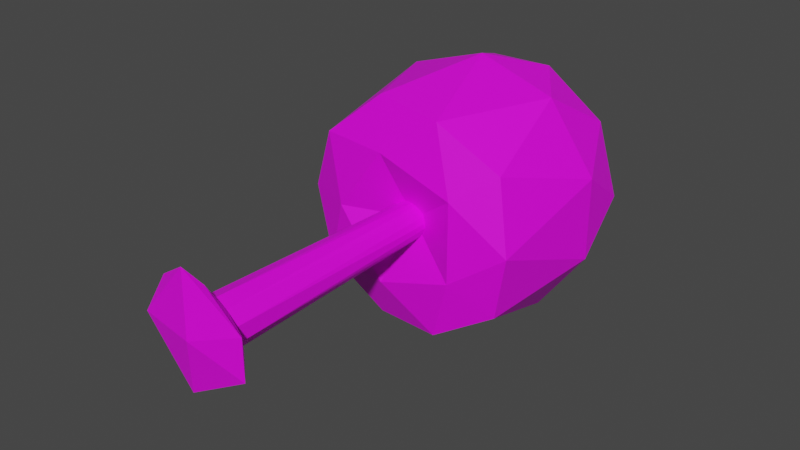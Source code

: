 # Source: Tree.blend  (saved by Blender 3.1.7; exported with 4.5.12 LTS)
import bpy
from mathutils import Matrix  # noqa: F401  (used for matrix-valued properties, if any)

bpy.ops.wm.read_factory_settings(use_empty=True)
scene = bpy.context.scene
scene.name = 'Scene'

# ---- collections
col_collection = bpy.data.collections.new('Collection'); scene.collection.children.link(col_collection)

# ---- images (referenced by path relative to the original .blend; pixels are not part of the script)
import os
ASSET_DIR = os.environ.get("B2B_ASSET_DIR", "")  # directory of the original .blend (textures are referenced by path, not embedded)
HERE = os.path.dirname(os.path.abspath(__file__))  # packed textures are extracted next to this script under _unpacked/

def load_image(name, relpath, width, height, colorspace="sRGB"):
    """Load a texture the original file referenced (path relative to the .blend, or extracted next to this script)."""
    p = next((c for c in (os.path.join(HERE, relpath), os.path.join(ASSET_DIR, relpath)) if relpath and os.path.exists(c)), "")
    if p:
        img = bpy.data.images.load(p, check_existing=True)
        img.name = name
    else:  # same state as the original file: an image datablock whose file is absent (Cycles renders it pink)
        img = bpy.data.images.new(name, width, height)
        img.source = "FILE"
        img.filepath = "//" + (relpath or name)
    img.colorspace_settings.name = colorspace
    return img
img_tree = load_image('Tree', 'Tree.Texturepng.png', 1024, 1024, 'sRGB')

# ---- materials (node trees are filled in below, after node groups)
mat_material_001 = bpy.data.materials.new('Material.001')
mat_material_001.use_transparent_shadow = False

# ---- material node trees
mat_material_001.use_nodes = True; mat_material_001.node_tree.nodes.clear()
_N = mat_material_001.node_tree.nodes; _L = mat_material_001.node_tree.links
n0 = _N.new('ShaderNodeBsdfPrincipled'); n0.name = 'Principled BSDF'; n0.location = (10, 300)
n0.distribution = 'GGX'
n0.subsurface_method = 'RANDOM_WALK_SKIN'
n0.inputs[3].default_value = 1.45
n0.inputs[27].default_value = (0.0, 0.0, 0.0, 1.0)
n0.inputs[28].default_value = 1.0
n1 = _N.new('ShaderNodeOutputMaterial'); n1.name = 'Material Output'; n1.location = (300, 300)
n2 = _N.new('ShaderNodeTexImage'); n2.name = 'Image Texture'; n2.location = (-280, 280)
n2.image = img_tree
_L.new(n0.outputs[0], n1.inputs[0])
_L.new(n2.outputs[0], n0.inputs[0])
n1.is_active_output = True

# ---- world
world_world = bpy.data.worlds.new('World'); scene.world = world_world
world_world.use_nodes = True; world_world.node_tree.nodes.clear()
_N = world_world.node_tree.nodes; _L = world_world.node_tree.links
n0 = _N.new('ShaderNodeOutputWorld'); n0.name = 'World Output'; n0.location = (300, 300)
n1 = _N.new('ShaderNodeBackground'); n1.name = 'Background'; n1.location = (10, 300)
n1.inputs[0].default_value = (0.05088, 0.05088, 0.05088, 1.0)
_L.new(n1.outputs[0], n0.inputs[0])
n0.is_active_output = True
world_world.color = (0.05088, 0.05088, 0.05088)
world_world.use_sun_shadow = False
world_world.sun_shadow_jitter_overblur = 0.0

# ---- meshes
me_icosphere = bpy.data.meshes.new('Icosphere')
me_icosphere.from_pydata([(-1.227e-06, -1.205, -1.192e-07), (1.724, -0.4472, 0.5257), (-0.2764, -0.4472, 1.851), (-1.894, -0.4472, -2.98e-08), (-0.2764, -0.4472, -1.851), (1.724, -0.4472, -0.5257), (0.2114, 13.87, 0.6505), (-0.5534, 13.87, 0.402), (-0.5534, 13.87, -0.402), (0.2114, 13.87, -0.6505), (0.684, 13.87, 9.537e-07), (-3.453e-07, 14.3, 9.537e-07), (-0.4301, -0.8097, 2.324), (2.126, -0.8097, 0.818), (0.2629, -0.5257, 1.809), (1.851, -0.5257, -5.96e-08), (2.126, -0.8097, -0.818), (-2.392, -0.8096, -5.96e-08), (-1.688, -0.5257, 1.5), (-0.4301, -0.8097, -2.324), (-1.688, -0.5257, -1.5), (0.2629, -0.5257, -1.809), (0.9511, -2.98e-08, 0.309), (0.9511, 2.98e-08, -0.309), (0.0, -5.96e-08, 1.0), (0.5878, -5.96e-08, 0.809), (-0.9511, -2.98e-08, 0.309), (-0.5878, -5.96e-08, 0.809), (-0.5878, 5.96e-08, -0.809), (-0.9511, 2.98e-08, -0.309), (0.5878, 5.96e-08, -0.809), (0.0, 5.96e-08, -1.0), (0.5263, 13.93, 0.3824), (-0.201, 13.93, 0.6187), (-0.6505, 13.93, 9.537e-07), (-0.201, 13.93, -0.6187), (0.5263, 13.93, -0.3824), (0.1242, 14.18, 0.3824), (0.402, 14.18, 9.537e-07), (-0.3253, 14.18, 0.2363), (-0.3253, 14.18, -0.2363), (0.1242, 14.18, -0.3824), (7.077e-09, 9.87, 9.537e-07), (3.918, 9.747, 2.846), (-1.496, 9.747, 4.606), (-4.843, 9.747, 9.537e-07), (-1.496, 9.747, -4.606), (3.918, 9.747, -2.846), (1.496, 16.33, 4.606), (-3.918, 16.33, 2.846), (-3.918, 16.33, -2.846), (1.496, 16.33, -4.606), (4.843, 16.33, 1.907e-06), (7.077e-09, 19.32, 1.907e-06), (-0.8796, 8.941, 2.707), (2.303, 8.941, 1.673), (1.423, 9.322, 4.38), (4.606, 9.322, 9.537e-07), (2.303, 8.941, -1.673), (-2.846, 8.941, 9.537e-07), (-3.726, 9.322, 2.707), (-0.8796, 8.941, -2.707), (-3.726, 9.322, -2.707), (1.423, 9.322, -4.38), (5.149, 13.91, 1.673), (5.149, 13.91, -1.673), (7.077e-09, 13.91, 5.414), (3.182, 13.91, 4.38), (-5.149, 13.91, 1.673), (-3.182, 13.91, 4.38), (-3.182, 13.91, -4.38), (-5.149, 13.91, -1.673), (3.182, 13.91, -4.38), (7.077e-09, 13.91, -5.414), (3.726, 16.75, 2.707), (-1.423, 16.75, 4.38), (-4.606, 16.75, 1.907e-06), (-1.423, 16.75, -4.38), (3.726, 16.75, -2.707), (0.8796, 18.51, 2.707), (2.846, 18.51, 1.907e-06), (-2.303, 18.51, 1.673), (-2.303, 18.51, -1.673), (0.8796, 18.51, -2.707)], [], [(0, 13, 12), (1, 13, 15), (0, 12, 17), (0, 17, 19), (0, 19, 16), (1, 15, 22), (2, 14, 24), (3, 18, 26), (4, 20, 28), (5, 21, 30), (1, 22, 25), (2, 24, 27), (3, 26, 29), (4, 28, 31), (5, 30, 23), (6, 32, 37), (7, 33, 39), (8, 34, 40), (9, 35, 41), (10, 36, 38), (38, 41, 11), (38, 36, 41), (36, 9, 41), (41, 40, 11), (41, 35, 40), (35, 8, 40), (40, 39, 11), (40, 34, 39), (34, 7, 39), (39, 37, 11), (39, 33, 37), (33, 6, 37), (37, 38, 11), (37, 32, 38), (32, 10, 38), (23, 36, 10), (23, 30, 36), (30, 9, 36), (31, 35, 9), (31, 28, 35), (28, 8, 35), (29, 34, 8), (29, 26, 34), (26, 7, 34), (27, 33, 7), (27, 24, 33), (24, 6, 33), (25, 32, 6), (25, 22, 32), (22, 10, 32), (30, 31, 9), (30, 21, 31), (21, 4, 31), (28, 29, 8), (28, 20, 29), (20, 3, 29), (26, 27, 7), (26, 18, 27), (18, 2, 27), (24, 25, 6), (24, 14, 25), (14, 1, 25), (22, 23, 10), (22, 15, 23), (15, 5, 23), (16, 21, 5), (16, 19, 21), (19, 4, 21), (19, 20, 4), (19, 17, 20), (17, 3, 20), (17, 18, 3), (17, 12, 18), (12, 2, 18), (15, 16, 5), (15, 13, 16), (13, 0, 16), (12, 14, 2), (12, 13, 14), (13, 1, 14), (42, 55, 54), (43, 55, 57), (42, 54, 59), (42, 59, 61), (42, 61, 58), (43, 57, 64), (44, 56, 66), (45, 60, 68), (46, 62, 70), (47, 63, 72), (43, 64, 67), (44, 66, 69), (45, 68, 71), (46, 70, 73), (47, 72, 65), (48, 74, 79), (49, 75, 81), (50, 76, 82), (51, 77, 83), (52, 78, 80), (80, 83, 53), (80, 78, 83), (78, 51, 83), (83, 82, 53), (83, 77, 82), (77, 50, 82), (82, 81, 53), (82, 76, 81), (76, 49, 81), (81, 79, 53), (81, 75, 79), (75, 48, 79), (79, 80, 53), (79, 74, 80), (74, 52, 80), (65, 78, 52), (65, 72, 78), (72, 51, 78), (73, 77, 51), (73, 70, 77), (70, 50, 77), (71, 76, 50), (71, 68, 76), (68, 49, 76), (69, 75, 49), (69, 66, 75), (66, 48, 75), (67, 74, 48), (67, 64, 74), (64, 52, 74), (72, 73, 51), (72, 63, 73), (63, 46, 73), (70, 71, 50), (70, 62, 71), (62, 45, 71), (68, 69, 49), (68, 60, 69), (60, 44, 69), (66, 67, 48), (66, 56, 67), (56, 43, 67), (64, 65, 52), (64, 57, 65), (57, 47, 65), (58, 63, 47), (58, 61, 63), (61, 46, 63), (61, 62, 46), (61, 59, 62), (59, 45, 62), (59, 60, 45), (59, 54, 60), (54, 44, 60), (57, 58, 47), (57, 55, 58), (55, 42, 58), (54, 56, 44), (54, 55, 56), (55, 43, 56)])
_uv = me_icosphere.uv_layers.new(name='UVMap')
_uv.uv.foreach_set('vector', [0.6365, 0.07008, 0.6476, 0.1401, 0.5674, 0.0955, 0.8018, 0.7397, 0.7964, 0.7537, 0.7888, 0.7385, 0.6365, 0.07008, 0.5674, 0.0955, 0.5985, 0.006878, 0.6365, 0.07008, 0.5985, 0.006878, 0.6912, 0.0228, 0.6365, 0.07008, 0.6912, 0.0228, 0.6912, 0.1145, 0.5674, 0.1814, 0.5768, 0.168, 0.5763, 0.1966, 0.8756, 0.7445, 0.8614, 0.7479, 0.8542, 0.7256, 0.6373, 0.2585, 0.6066, 0.2823, 0.6078, 0.2424, 0.6459, 0.1837, 0.6639, 0.2244, 0.6231, 0.2121, 0.5875, 0.1611, 0.6376, 0.1714, 0.6037, 0.1838, 0.8018, 0.7397, 0.818, 0.7229, 0.8362, 0.7256, 0.5752, 0.2552, 0.5789, 0.2328, 0.5922, 0.2433, 0.6373, 0.2585, 0.6078, 0.2424, 0.6196, 0.2305, 0.6459, 0.1837, 0.6231, 0.2121, 0.6171, 0.1942, 0.5875, 0.1611, 0.6037, 0.1838, 0.5882, 0.1846, 0.8776, 0.3079, 0.865, 0.3049, 0.8755, 0.2965, 0.9303, 0.7236, 0.9421, 0.7253, 0.9305, 0.7335, 0.2938, 0.5922, 0.3042, 0.5854, 0.3046, 0.5985, 0.2924, 0.6167, 0.2916, 0.6049, 0.3038, 0.6129, 0.9587, 0.7231, 0.971, 0.7247, 0.9641, 0.7332, 0.3151, 0.6167, 0.3038, 0.6129, 0.3145, 0.6058, 0.9641, 0.7332, 0.971, 0.7247, 0.9787, 0.7332, 0.971, 0.7247, 0.9836, 0.7231, 0.9787, 0.7332, 0.3038, 0.6129, 0.3046, 0.5985, 0.3145, 0.6058, 0.3038, 0.6129, 0.2916, 0.6049, 0.3046, 0.5985, 0.2916, 0.6049, 0.2938, 0.5922, 0.3046, 0.5985, 0.3046, 0.5985, 0.3164, 0.5934, 0.3145, 0.6058, 0.3046, 0.5985, 0.3042, 0.5854, 0.3164, 0.5934, 0.9185, 0.726, 0.9303, 0.7236, 0.9305, 0.7335, 0.3164, 0.5934, 0.3229, 0.6046, 0.3145, 0.6058, 0.9305, 0.7335, 0.9421, 0.7253, 0.9424, 0.7334, 0.8873, 0.3049, 0.8776, 0.3079, 0.8755, 0.2965, 0.3229, 0.6046, 0.3151, 0.6167, 0.3145, 0.6058, 0.8755, 0.2965, 0.865, 0.3049, 0.8616, 0.2944, 0.865, 0.3049, 0.8539, 0.3043, 0.8616, 0.2944, 0.9625, 0.2944, 0.971, 0.7247, 0.9587, 0.7231, 0.9625, 0.2944, 0.9816, 0.2944, 0.971, 0.7247, 0.9816, 0.2944, 0.9836, 0.7231, 0.971, 0.7247, 0.2806, 0.7284, 0.2676, 0.2978, 0.2781, 0.2998, 0.2806, 0.7284, 0.2628, 0.7283, 0.2676, 0.2978, 0.2628, 0.7283, 0.255, 0.2996, 0.2676, 0.2978, 0.2443, 0.7284, 0.2447, 0.298, 0.255, 0.2996, 0.8924, 0.2959, 0.9078, 0.295, 0.9185, 0.726, 0.9078, 0.295, 0.9303, 0.7236, 0.9185, 0.726, 0.9269, 0.2944, 0.9421, 0.7253, 0.9303, 0.7236, 0.9269, 0.2944, 0.9424, 0.2944, 0.9421, 0.7253, 0.8542, 0.7256, 0.8776, 0.3079, 0.8873, 0.3049, 0.8362, 0.7256, 0.865, 0.3049, 0.8776, 0.3079, 0.8362, 0.7256, 0.818, 0.7229, 0.865, 0.3049, 0.818, 0.7229, 0.8539, 0.3043, 0.865, 0.3049, 0.9816, 0.2944, 0.9975, 0.2953, 0.9836, 0.7231, 0.6037, 0.1838, 0.6376, 0.1714, 0.6171, 0.1942, 0.6376, 0.1714, 0.6459, 0.1837, 0.6171, 0.1942, 0.2628, 0.7283, 0.2443, 0.7284, 0.255, 0.2996, 0.6231, 0.2121, 0.6639, 0.2244, 0.6196, 0.2305, 0.6639, 0.2244, 0.6373, 0.2585, 0.6196, 0.2305, 0.9078, 0.295, 0.9269, 0.2944, 0.9303, 0.7236, 0.6078, 0.2424, 0.6066, 0.2823, 0.5922, 0.2433, 0.6066, 0.2823, 0.5752, 0.2552, 0.5922, 0.2433, 0.8542, 0.7256, 0.8362, 0.7256, 0.8776, 0.3079, 0.8542, 0.7256, 0.8614, 0.7479, 0.8362, 0.7256, 0.8614, 0.7479, 0.8018, 0.7397, 0.8362, 0.7256, 0.9475, 0.2953, 0.9625, 0.2944, 0.9587, 0.7231, 0.5763, 0.1966, 0.5768, 0.168, 0.5882, 0.1846, 0.5768, 0.168, 0.5875, 0.1611, 0.5882, 0.1846, 0.5929, 0.1451, 0.6376, 0.1714, 0.5875, 0.1611, 0.337, 0.5854, 0.337, 0.6709, 0.328, 0.6454, 0.6639, 0.1777, 0.6459, 0.1837, 0.6376, 0.1714, 0.6639, 0.1777, 0.6639, 0.2244, 0.6459, 0.1837, 0.6912, 0.0228, 0.5985, 0.006878, 0.6492, 0.00254, 0.652, 0.2698, 0.6373, 0.2585, 0.6639, 0.2244, 0.652, 0.2698, 0.6066, 0.2823, 0.6373, 0.2585, 0.5985, 0.006878, 0.5674, 0.0955, 0.5693, 0.04947, 0.3693, 0.6296, 0.3595, 0.6186, 0.3693, 0.5854, 0.3449, 0.61, 0.3544, 0.6252, 0.342, 0.625, 0.3449, 0.61, 0.3544, 0.5854, 0.3544, 0.6252, 0.6476, 0.1401, 0.6365, 0.07008, 0.6912, 0.1145, 0.8873, 0.7585, 0.8614, 0.7479, 0.8756, 0.7445, 0.8873, 0.7585, 0.7964, 0.7537, 0.8614, 0.7479, 0.7964, 0.7537, 0.8018, 0.7397, 0.8614, 0.7479, 0.1482, 0.1518, 0.2051, 0.2171, 0.1019, 0.2252, 0.2454, 0.2653, 0.2051, 0.2171, 0.2865, 0.1841, 0.1482, 0.1518, 0.1019, 0.2252, 0.06237, 0.1298, 0.1482, 0.1518, 0.06237, 0.1298, 0.1411, 0.06264, 0.1482, 0.1518, 0.1411, 0.06264, 0.2293, 0.1166, 0.1682, 0.3106, 0.2392, 0.313, 0.2171, 0.4383, 0.00254, 0.3202, 0.07858, 0.2978, 0.02042, 0.4345, 0.2928, 0.3535, 0.3711, 0.3108, 0.3697, 0.461, 0.7681, 0.3606, 0.7837, 0.4507, 0.64, 0.4086, 0.4286, 0.2789, 0.3435, 0.2893, 0.3777, 0.1515, 0.1682, 0.3106, 0.2171, 0.4383, 0.1178, 0.4289, 0.4587, 0.2944, 0.5468, 0.4003, 0.4672, 0.4263, 0.2928, 0.3535, 0.3697, 0.461, 0.2916, 0.4914, 0.7681, 0.3606, 0.64, 0.4086, 0.6385, 0.3123, 0.4286, 0.2789, 0.3777, 0.1515, 0.4811, 0.1515, 0.07031, 0.5066, 0.1604, 0.5228, 0.0893, 0.5865, 0.4437, 0.5145, 0.5274, 0.5, 0.4672, 0.5803, 0.567, 0.5841, 0.6408, 0.536, 0.644, 0.6287, 0.5575, 0.7576, 0.5519, 0.674, 0.6384, 0.7307, 0.5161, 0.07381, 0.429, 0.06237, 0.478, 0.002541, 0.7184, 0.7576, 0.6384, 0.7307, 0.7142, 0.6805, 0.478, 0.002541, 0.429, 0.06237, 0.3746, 0.002541, 0.429, 0.06237, 0.3402, 0.07381, 0.3746, 0.002541, 0.6384, 0.7307, 0.644, 0.6287, 0.7142, 0.6805, 0.6384, 0.7307, 0.5519, 0.674, 0.644, 0.6287, 0.5519, 0.674, 0.567, 0.5841, 0.644, 0.6287, 0.644, 0.6287, 0.7274, 0.5926, 0.7142, 0.6805, 0.644, 0.6287, 0.6408, 0.536, 0.7274, 0.5926, 0.3697, 0.5562, 0.4437, 0.5145, 0.4672, 0.5803, 0.7274, 0.5926, 0.7733, 0.6723, 0.7142, 0.6805, 0.4672, 0.5803, 0.5274, 0.5, 0.5468, 0.5544, 0.002793, 0.5319, 0.07031, 0.5066, 0.0893, 0.5865, 0.7733, 0.6723, 0.7184, 0.7576, 0.7142, 0.6805, 0.0893, 0.5865, 0.1604, 0.5228, 0.1886, 0.5958, 0.1604, 0.5228, 0.2392, 0.5226, 0.1886, 0.5958, 0.4811, 0.1515, 0.429, 0.06237, 0.5161, 0.07381, 0.4811, 0.1515, 0.3777, 0.1515, 0.429, 0.06237, 0.3777, 0.1515, 0.3402, 0.07381, 0.429, 0.06237, 0.6385, 0.3123, 0.5519, 0.3689, 0.5645, 0.2944, 0.6385, 0.3123, 0.64, 0.4086, 0.5519, 0.3689, 0.64, 0.4086, 0.567, 0.4582, 0.5519, 0.3689, 0.6434, 0.5087, 0.5572, 0.5309, 0.567, 0.4582, 0.2916, 0.4914, 0.3697, 0.461, 0.3697, 0.5562, 0.3697, 0.461, 0.4437, 0.5145, 0.3697, 0.5562, 0.4672, 0.4263, 0.5274, 0.5, 0.4437, 0.5145, 0.4672, 0.4263, 0.5468, 0.4003, 0.5274, 0.5, 0.02042, 0.4345, 0.07031, 0.5066, 0.002793, 0.5319, 0.1178, 0.4289, 0.1604, 0.5228, 0.07031, 0.5066, 0.1178, 0.4289, 0.2171, 0.4383, 0.1604, 0.5228, 0.2171, 0.4383, 0.2392, 0.5226, 0.1604, 0.5228, 0.3777, 0.1515, 0.2916, 0.1467, 0.3402, 0.07381, 0.3777, 0.1515, 0.3435, 0.2893, 0.2916, 0.1467, 0.7812, 0.2949, 0.7681, 0.3606, 0.6385, 0.3123, 0.64, 0.4086, 0.6434, 0.5087, 0.567, 0.4582, 0.64, 0.4086, 0.7837, 0.4507, 0.6434, 0.5087, 0.7837, 0.4507, 0.7738, 0.5309, 0.6434, 0.5087, 0.3697, 0.461, 0.4672, 0.4263, 0.4437, 0.5145, 0.3697, 0.461, 0.3711, 0.3108, 0.4672, 0.4263, 0.3711, 0.3108, 0.4587, 0.2944, 0.4672, 0.4263, 0.02042, 0.4345, 0.1178, 0.4289, 0.07031, 0.5066, 0.02042, 0.4345, 0.07858, 0.2978, 0.1178, 0.4289, 0.07858, 0.2978, 0.1682, 0.3106, 0.1178, 0.4289, 0.5623, 0.1467, 0.4811, 0.1515, 0.5161, 0.07381, 0.5623, 0.1467, 0.5109, 0.2893, 0.4811, 0.1515, 0.5109, 0.2893, 0.4286, 0.2789, 0.4811, 0.1515, 0.2293, 0.1166, 0.2225, 0.02964, 0.2865, 0.09439, 0.2293, 0.1166, 0.1411, 0.06264, 0.2225, 0.02964, 0.1411, 0.06264, 0.1365, 0.00254, 0.2225, 0.02964, 0.1411, 0.06264, 0.05558, 0.04277, 0.1365, 0.00254, 0.1411, 0.06264, 0.06237, 0.1298, 0.05558, 0.04277, 0.06237, 0.1298, 0.00254, 0.1167, 0.05558, 0.04277, 0.06237, 0.1298, 0.01644, 0.2054, 0.00254, 0.1167, 0.06237, 0.1298, 0.1019, 0.2252, 0.01644, 0.2054, 0.1019, 0.2252, 0.06986, 0.2791, 0.01644, 0.2054, 0.2865, 0.1841, 0.2293, 0.1166, 0.2865, 0.09439, 0.2865, 0.1841, 0.2051, 0.2171, 0.2293, 0.1166, 0.2051, 0.2171, 0.1482, 0.1518, 0.2293, 0.1166, 0.1019, 0.2252, 0.1592, 0.2927, 0.06986, 0.2791, 0.1019, 0.2252, 0.2051, 0.2171, 0.1592, 0.2927, 0.2051, 0.2171, 0.2454, 0.2653, 0.1592, 0.2927])
me_icosphere.materials.append(mat_material_001)
me_icosphere.use_remesh_fix_poles = True
me_icosphere.use_remesh_preserve_attributes = False
me_icosphere.use_paint_bone_selection = False
me_icosphere.use_paint_mask = True
me_icosphere.update()

# ---- objects
ob_tree = bpy.data.objects.new('Tree', me_icosphere)

# ---- transforms, parenting, visibility, modifiers, constraints
ob_tree.location = (0.0, 0.0, 0.0)

# ---- collection membership
col_collection.objects.link(ob_tree)

# ---- scene / render settings (as saved in the file)
scene.frame_start = 1; scene.frame_end = 250; scene.frame_set(1)
scene.render.engine = 'BLENDER_EEVEE_NEXT'
scene.cycles.sampling_pattern = 'TABULATED_SOBOL'
scene.cycles.use_light_tree = False
scene.view_settings.view_transform = 'Filmic'
bpy.context.view_layer.update()

# ---- added for rendering (the .blend has no active camera and no usable light): camera, sun
cam_auto = bpy.data.cameras.new('AutoCamera')
cam_auto.lens = 50.0
cam_auto.sensor_width = 36.0
cam_auto.clip_end = 1000.0
ob_auto_camera = bpy.data.objects.new('AutoCamera', cam_auto)
scene.collection.objects.link(ob_auto_camera)
ob_auto_camera.location = (23.4901, -19.1307, 18.7921)
ob_auto_camera.rotation_euler = (1.09748, -7.21219e-08, 0.694738)
scene.camera = ob_auto_camera
light_auto_sun = bpy.data.lights.new('AutoSun', 'SUN')
light_auto_sun.energy = 3.0
light_auto_sun.angle = 0.0523599
ob_auto_sun = bpy.data.objects.new('AutoSun', light_auto_sun)
scene.collection.objects.link(ob_auto_sun)
ob_auto_sun.rotation_euler = (0.872665, 0.174533, 0.523599)
bpy.context.view_layer.update()
